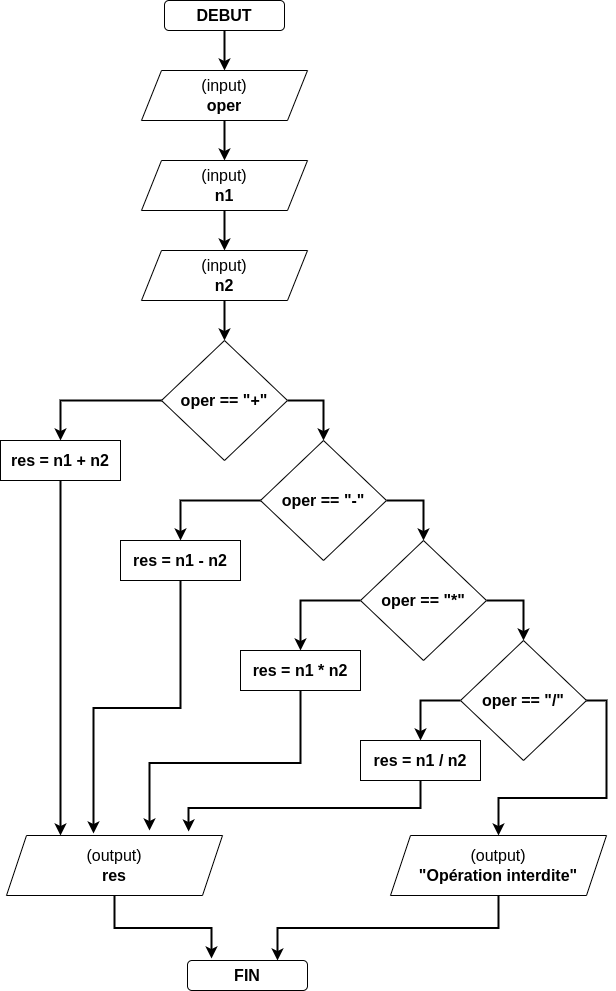

The diagram above was exported from draw.io. Its source (the exported page's mxGraphModel, read from the mxfile embedded in the PNG):
<mxGraphModel dx="1102" dy="685" grid="1" gridSize="10" guides="1" tooltips="1" connect="1" arrows="1" fold="1" page="1" pageScale="1" pageWidth="827" pageHeight="1169" math="0" shadow="0">
  <root>
    <mxCell id="0" />
    <mxCell id="1" parent="0" />
    <mxCell id="oTHDo_8GdFEIt8STTbYL-6" style="edgeStyle=orthogonalEdgeStyle;rounded=0;orthogonalLoop=1;jettySize=auto;html=1;exitX=0.5;exitY=1;exitDx=0;exitDy=0;fontSize=16;strokeWidth=2;" edge="1" parent="1" source="oTHDo_8GdFEIt8STTbYL-1" target="oTHDo_8GdFEIt8STTbYL-3">
      <mxGeometry relative="1" as="geometry" />
    </mxCell>
    <mxCell id="oTHDo_8GdFEIt8STTbYL-1" value="&lt;b&gt;&lt;font style=&quot;font-size: 16px;&quot;&gt;DEBUT&lt;/font&gt;&lt;/b&gt;" style="rounded=1;whiteSpace=wrap;html=1;" vertex="1" parent="1">
      <mxGeometry x="354" y="30" width="120" height="30" as="geometry" />
    </mxCell>
    <mxCell id="oTHDo_8GdFEIt8STTbYL-2" value="&lt;b&gt;&lt;font style=&quot;font-size: 16px;&quot;&gt;FIN&lt;/font&gt;&lt;/b&gt;" style="rounded=1;whiteSpace=wrap;html=1;" vertex="1" parent="1">
      <mxGeometry x="377" y="990" width="120" height="30" as="geometry" />
    </mxCell>
    <mxCell id="oTHDo_8GdFEIt8STTbYL-7" style="edgeStyle=orthogonalEdgeStyle;rounded=0;orthogonalLoop=1;jettySize=auto;html=1;exitX=0.5;exitY=1;exitDx=0;exitDy=0;entryX=0.5;entryY=0;entryDx=0;entryDy=0;strokeWidth=2;fontSize=16;" edge="1" parent="1" source="oTHDo_8GdFEIt8STTbYL-3" target="oTHDo_8GdFEIt8STTbYL-4">
      <mxGeometry relative="1" as="geometry" />
    </mxCell>
    <mxCell id="oTHDo_8GdFEIt8STTbYL-3" value="(input)&lt;br&gt;&lt;b&gt;oper&lt;/b&gt;" style="shape=parallelogram;perimeter=parallelogramPerimeter;whiteSpace=wrap;html=1;fixedSize=1;fontSize=16;" vertex="1" parent="1">
      <mxGeometry x="331" y="100" width="166" height="50" as="geometry" />
    </mxCell>
    <mxCell id="oTHDo_8GdFEIt8STTbYL-8" style="edgeStyle=orthogonalEdgeStyle;rounded=0;orthogonalLoop=1;jettySize=auto;html=1;exitX=0.5;exitY=1;exitDx=0;exitDy=0;entryX=0.5;entryY=0;entryDx=0;entryDy=0;strokeWidth=2;fontSize=16;" edge="1" parent="1" source="oTHDo_8GdFEIt8STTbYL-4" target="oTHDo_8GdFEIt8STTbYL-5">
      <mxGeometry relative="1" as="geometry" />
    </mxCell>
    <mxCell id="oTHDo_8GdFEIt8STTbYL-4" value="(input)&lt;br&gt;&lt;b&gt;n1&lt;/b&gt;" style="shape=parallelogram;perimeter=parallelogramPerimeter;whiteSpace=wrap;html=1;fixedSize=1;fontSize=16;" vertex="1" parent="1">
      <mxGeometry x="331" y="190" width="166" height="50" as="geometry" />
    </mxCell>
    <mxCell id="oTHDo_8GdFEIt8STTbYL-10" style="edgeStyle=orthogonalEdgeStyle;rounded=0;orthogonalLoop=1;jettySize=auto;html=1;exitX=0.5;exitY=1;exitDx=0;exitDy=0;entryX=0.5;entryY=0;entryDx=0;entryDy=0;strokeWidth=2;fontSize=16;" edge="1" parent="1" source="oTHDo_8GdFEIt8STTbYL-5" target="oTHDo_8GdFEIt8STTbYL-9">
      <mxGeometry relative="1" as="geometry" />
    </mxCell>
    <mxCell id="oTHDo_8GdFEIt8STTbYL-5" value="(input)&lt;br&gt;&lt;b&gt;n2&lt;/b&gt;" style="shape=parallelogram;perimeter=parallelogramPerimeter;whiteSpace=wrap;html=1;fixedSize=1;fontSize=16;" vertex="1" parent="1">
      <mxGeometry x="331" y="280" width="166" height="50" as="geometry" />
    </mxCell>
    <mxCell id="oTHDo_8GdFEIt8STTbYL-13" style="edgeStyle=orthogonalEdgeStyle;rounded=0;orthogonalLoop=1;jettySize=auto;html=1;exitX=0;exitY=0.5;exitDx=0;exitDy=0;entryX=0.5;entryY=0;entryDx=0;entryDy=0;strokeWidth=2;fontSize=16;" edge="1" parent="1" source="oTHDo_8GdFEIt8STTbYL-9" target="oTHDo_8GdFEIt8STTbYL-11">
      <mxGeometry relative="1" as="geometry" />
    </mxCell>
    <mxCell id="oTHDo_8GdFEIt8STTbYL-15" style="edgeStyle=orthogonalEdgeStyle;rounded=0;orthogonalLoop=1;jettySize=auto;html=1;exitX=1;exitY=0.5;exitDx=0;exitDy=0;entryX=0.5;entryY=0;entryDx=0;entryDy=0;strokeWidth=2;fontSize=16;" edge="1" parent="1" source="oTHDo_8GdFEIt8STTbYL-9" target="oTHDo_8GdFEIt8STTbYL-14">
      <mxGeometry relative="1" as="geometry" />
    </mxCell>
    <mxCell id="oTHDo_8GdFEIt8STTbYL-9" value="&lt;b&gt;oper == &quot;+&quot;&lt;/b&gt;" style="rhombus;whiteSpace=wrap;html=1;fontSize=16;" vertex="1" parent="1">
      <mxGeometry x="351" y="370" width="126" height="120" as="geometry" />
    </mxCell>
    <mxCell id="oTHDo_8GdFEIt8STTbYL-31" style="edgeStyle=orthogonalEdgeStyle;rounded=0;orthogonalLoop=1;jettySize=auto;html=1;exitX=0.5;exitY=1;exitDx=0;exitDy=0;entryX=0.25;entryY=0;entryDx=0;entryDy=0;strokeWidth=2;fontSize=16;" edge="1" parent="1" source="oTHDo_8GdFEIt8STTbYL-11" target="oTHDo_8GdFEIt8STTbYL-30">
      <mxGeometry relative="1" as="geometry" />
    </mxCell>
    <mxCell id="oTHDo_8GdFEIt8STTbYL-11" value="&lt;b&gt;res = n1 + n2&lt;/b&gt;" style="rounded=0;whiteSpace=wrap;html=1;fontSize=16;" vertex="1" parent="1">
      <mxGeometry x="190" y="470" width="120" height="40" as="geometry" />
    </mxCell>
    <mxCell id="oTHDo_8GdFEIt8STTbYL-17" style="edgeStyle=orthogonalEdgeStyle;rounded=0;orthogonalLoop=1;jettySize=auto;html=1;exitX=0;exitY=0.5;exitDx=0;exitDy=0;entryX=0.5;entryY=0;entryDx=0;entryDy=0;strokeWidth=2;fontSize=16;" edge="1" parent="1" source="oTHDo_8GdFEIt8STTbYL-14" target="oTHDo_8GdFEIt8STTbYL-16">
      <mxGeometry relative="1" as="geometry" />
    </mxCell>
    <mxCell id="oTHDo_8GdFEIt8STTbYL-19" style="edgeStyle=orthogonalEdgeStyle;rounded=0;orthogonalLoop=1;jettySize=auto;html=1;exitX=1;exitY=0.5;exitDx=0;exitDy=0;strokeWidth=2;fontSize=16;" edge="1" parent="1" source="oTHDo_8GdFEIt8STTbYL-14" target="oTHDo_8GdFEIt8STTbYL-18">
      <mxGeometry relative="1" as="geometry" />
    </mxCell>
    <mxCell id="oTHDo_8GdFEIt8STTbYL-14" value="&lt;b&gt;oper == &quot;-&quot;&lt;/b&gt;" style="rhombus;whiteSpace=wrap;html=1;fontSize=16;" vertex="1" parent="1">
      <mxGeometry x="450" y="470" width="126" height="120" as="geometry" />
    </mxCell>
    <mxCell id="oTHDo_8GdFEIt8STTbYL-32" style="edgeStyle=orthogonalEdgeStyle;rounded=0;orthogonalLoop=1;jettySize=auto;html=1;exitX=0.5;exitY=1;exitDx=0;exitDy=0;entryX=0.403;entryY=-0.033;entryDx=0;entryDy=0;entryPerimeter=0;strokeWidth=2;fontSize=16;" edge="1" parent="1" source="oTHDo_8GdFEIt8STTbYL-16" target="oTHDo_8GdFEIt8STTbYL-30">
      <mxGeometry relative="1" as="geometry" />
    </mxCell>
    <mxCell id="oTHDo_8GdFEIt8STTbYL-16" value="&lt;b&gt;res = n1 - n2&lt;/b&gt;" style="rounded=0;whiteSpace=wrap;html=1;fontSize=16;" vertex="1" parent="1">
      <mxGeometry x="310" y="570" width="120" height="40" as="geometry" />
    </mxCell>
    <mxCell id="oTHDo_8GdFEIt8STTbYL-21" style="edgeStyle=orthogonalEdgeStyle;rounded=0;orthogonalLoop=1;jettySize=auto;html=1;exitX=0;exitY=0.5;exitDx=0;exitDy=0;entryX=0.5;entryY=0;entryDx=0;entryDy=0;strokeWidth=2;fontSize=16;" edge="1" parent="1" source="oTHDo_8GdFEIt8STTbYL-18" target="oTHDo_8GdFEIt8STTbYL-20">
      <mxGeometry relative="1" as="geometry" />
    </mxCell>
    <mxCell id="oTHDo_8GdFEIt8STTbYL-23" style="edgeStyle=orthogonalEdgeStyle;rounded=0;orthogonalLoop=1;jettySize=auto;html=1;exitX=1;exitY=0.5;exitDx=0;exitDy=0;entryX=0.5;entryY=0;entryDx=0;entryDy=0;strokeWidth=2;fontSize=16;" edge="1" parent="1" source="oTHDo_8GdFEIt8STTbYL-18" target="oTHDo_8GdFEIt8STTbYL-22">
      <mxGeometry relative="1" as="geometry" />
    </mxCell>
    <mxCell id="oTHDo_8GdFEIt8STTbYL-18" value="&lt;b&gt;oper == &quot;*&quot;&lt;/b&gt;" style="rhombus;whiteSpace=wrap;html=1;fontSize=16;" vertex="1" parent="1">
      <mxGeometry x="550" y="570" width="126" height="120" as="geometry" />
    </mxCell>
    <mxCell id="oTHDo_8GdFEIt8STTbYL-33" style="edgeStyle=orthogonalEdgeStyle;rounded=0;orthogonalLoop=1;jettySize=auto;html=1;exitX=0.5;exitY=1;exitDx=0;exitDy=0;entryX=0.662;entryY=-0.083;entryDx=0;entryDy=0;entryPerimeter=0;strokeWidth=2;fontSize=16;" edge="1" parent="1" source="oTHDo_8GdFEIt8STTbYL-20" target="oTHDo_8GdFEIt8STTbYL-30">
      <mxGeometry relative="1" as="geometry" />
    </mxCell>
    <mxCell id="oTHDo_8GdFEIt8STTbYL-20" value="&lt;b&gt;res = n1 * n2&lt;/b&gt;" style="rounded=0;whiteSpace=wrap;html=1;fontSize=16;" vertex="1" parent="1">
      <mxGeometry x="430" y="680" width="120" height="40" as="geometry" />
    </mxCell>
    <mxCell id="oTHDo_8GdFEIt8STTbYL-26" style="edgeStyle=orthogonalEdgeStyle;rounded=0;orthogonalLoop=1;jettySize=auto;html=1;exitX=0;exitY=0.5;exitDx=0;exitDy=0;entryX=0.5;entryY=0;entryDx=0;entryDy=0;strokeWidth=2;fontSize=16;" edge="1" parent="1" source="oTHDo_8GdFEIt8STTbYL-22" target="oTHDo_8GdFEIt8STTbYL-24">
      <mxGeometry relative="1" as="geometry" />
    </mxCell>
    <mxCell id="oTHDo_8GdFEIt8STTbYL-28" style="edgeStyle=orthogonalEdgeStyle;rounded=0;orthogonalLoop=1;jettySize=auto;html=1;exitX=1;exitY=0.5;exitDx=0;exitDy=0;entryX=0.5;entryY=0;entryDx=0;entryDy=0;strokeWidth=2;fontSize=16;" edge="1" parent="1" source="oTHDo_8GdFEIt8STTbYL-22" target="oTHDo_8GdFEIt8STTbYL-27">
      <mxGeometry relative="1" as="geometry" />
    </mxCell>
    <mxCell id="oTHDo_8GdFEIt8STTbYL-22" value="&lt;b&gt;oper == &quot;/&quot;&lt;/b&gt;" style="rhombus;whiteSpace=wrap;html=1;fontSize=16;" vertex="1" parent="1">
      <mxGeometry x="650" y="670" width="126" height="120" as="geometry" />
    </mxCell>
    <mxCell id="oTHDo_8GdFEIt8STTbYL-34" style="edgeStyle=orthogonalEdgeStyle;rounded=0;orthogonalLoop=1;jettySize=auto;html=1;exitX=0.5;exitY=1;exitDx=0;exitDy=0;entryX=0.843;entryY=-0.067;entryDx=0;entryDy=0;entryPerimeter=0;strokeWidth=2;fontSize=16;" edge="1" parent="1" source="oTHDo_8GdFEIt8STTbYL-24" target="oTHDo_8GdFEIt8STTbYL-30">
      <mxGeometry relative="1" as="geometry" />
    </mxCell>
    <mxCell id="oTHDo_8GdFEIt8STTbYL-24" value="&lt;b&gt;res = n1 / n2&lt;/b&gt;" style="rounded=0;whiteSpace=wrap;html=1;fontSize=16;" vertex="1" parent="1">
      <mxGeometry x="550" y="770" width="120" height="40" as="geometry" />
    </mxCell>
    <mxCell id="oTHDo_8GdFEIt8STTbYL-29" style="edgeStyle=orthogonalEdgeStyle;rounded=0;orthogonalLoop=1;jettySize=auto;html=1;exitX=0.5;exitY=1;exitDx=0;exitDy=0;entryX=0.75;entryY=0;entryDx=0;entryDy=0;strokeWidth=2;fontSize=16;" edge="1" parent="1" source="oTHDo_8GdFEIt8STTbYL-27" target="oTHDo_8GdFEIt8STTbYL-2">
      <mxGeometry relative="1" as="geometry" />
    </mxCell>
    <mxCell id="oTHDo_8GdFEIt8STTbYL-27" value="(output)&lt;br&gt;&lt;b&gt;&quot;Opération interdite&quot;&lt;/b&gt;" style="shape=parallelogram;perimeter=parallelogramPerimeter;whiteSpace=wrap;html=1;fixedSize=1;fontSize=16;" vertex="1" parent="1">
      <mxGeometry x="580" y="865" width="216" height="60" as="geometry" />
    </mxCell>
    <mxCell id="oTHDo_8GdFEIt8STTbYL-35" style="edgeStyle=orthogonalEdgeStyle;rounded=0;orthogonalLoop=1;jettySize=auto;html=1;exitX=0.5;exitY=1;exitDx=0;exitDy=0;entryX=0.2;entryY=-0.067;entryDx=0;entryDy=0;entryPerimeter=0;strokeWidth=2;fontSize=16;" edge="1" parent="1" source="oTHDo_8GdFEIt8STTbYL-30" target="oTHDo_8GdFEIt8STTbYL-2">
      <mxGeometry relative="1" as="geometry" />
    </mxCell>
    <mxCell id="oTHDo_8GdFEIt8STTbYL-30" value="(output)&lt;br&gt;&lt;b&gt;res&lt;/b&gt;" style="shape=parallelogram;perimeter=parallelogramPerimeter;whiteSpace=wrap;html=1;fixedSize=1;fontSize=16;" vertex="1" parent="1">
      <mxGeometry x="196" y="865" width="216" height="60" as="geometry" />
    </mxCell>
  </root>
</mxGraphModel>